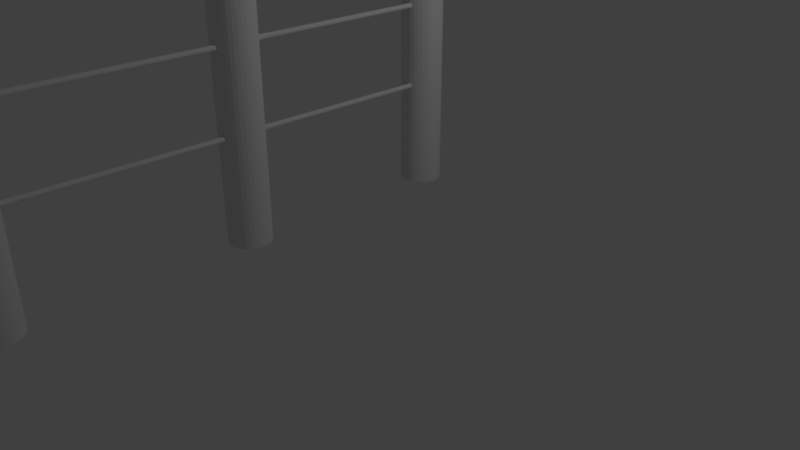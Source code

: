 # Source: Alambrado.blend  (saved by Blender 2.79.0; exported with 4.5.12 LTS)
import bpy
from mathutils import Matrix  # noqa: F401  (used for matrix-valued properties, if any)

bpy.ops.wm.read_factory_settings(use_empty=True)
scene = bpy.context.scene
scene.name = 'Scene'

# ---- collections
col_collection_1 = bpy.data.collections.new('Collection 1'); scene.collection.children.link(col_collection_1)

# ---- world
world_world = bpy.data.worlds.new('World'); scene.world = world_world
world_world.color = (0.05088, 0.05088, 0.05088)
world_world.use_sun_shadow = False
world_world.sun_shadow_jitter_overblur = 0.0
world_world.cycles.sampling_method = 'MANUAL'

# ---- cameras
cam_camera = bpy.data.cameras.new('Camera')
cam_camera.clip_end = 100.0
cam_camera.lens = 35.0
cam_camera.sensor_width = 32.0
cam_camera.sensor_height = 18.0
cam_camera.ortho_scale = 7.314
cam_camera.dof.focus_distance = 0.0
cam_camera.dof.aperture_fstop = 128.0

# ---- lights
light_lamp = bpy.data.lights.new('Lamp', 'POINT')
light_lamp.transmission_factor = 0.0
light_lamp.cutoff_distance = 30.0
light_lamp.energy = 100.0
light_lamp.shadow_buffer_clip_start = 1.001
light_lamp.shadow_soft_size = 0.1
light_lamp.shadow_maximum_resolution = 0.006
light_lamp.use_absolute_resolution = True

# ---- meshes
me_cylinder_003 = bpy.data.meshes.new('Cylinder.003')
me_cylinder_003.from_pydata([(4.954, 0.3981, -6.779), (4.863, 0.151, 0.3851), (4.969, 0.3966, -6.779), (4.878, 0.1495, 0.3851), (4.984, 0.3922, -6.779), (4.893, 0.145, 0.3851), (4.998, 0.3849, -6.779), (4.906, 0.1378, 0.3851), (5.009, 0.3752, -6.779), (4.918, 0.1281, 0.3851), (5.019, 0.3633, -6.779), (4.928, 0.1162, 0.3851), (5.026, 0.3498, -6.779), (4.935, 0.1027, 0.3851), (5.031, 0.3351, -6.779), (4.939, 0.08797, 0.3851), (5.032, 0.3198, -6.779), (4.941, 0.07269, 0.3851), (5.031, 0.3045, -6.779), (4.939, 0.05742, 0.3851), (5.026, 0.2899, -6.779), (4.935, 0.04273, 0.3851), (5.019, 0.2763, -6.779), (4.928, 0.02919, 0.3851), (5.009, 0.2645, -6.779), (4.918, 0.01733, 0.3851), (4.998, 0.2547, -6.779), (4.906, 0.007592, 0.3851), (4.984, 0.2475, -6.779), (4.893, 0.0003569, 0.3851), (4.969, 0.243, -6.779), (4.878, -0.004099, 0.3851), (4.954, 0.2415, -6.779), (4.863, -0.005603, 0.3851), (4.939, 0.243, -6.779), (4.847, -0.004098, 0.3851), (4.924, 0.2475, -6.779), (4.833, 0.0003569, 0.3851), (4.911, 0.2547, -6.779), (4.819, 0.007592, 0.3851), (4.899, 0.2645, -6.779), (4.807, 0.01733, 0.3851), (4.889, 0.2763, -6.779), (4.798, 0.02919, 0.3851), (4.882, 0.2899, -6.779), (4.79, 0.04273, 0.3851), (4.877, 0.3045, -6.779), (4.786, 0.05742, 0.3851), (4.876, 0.3198, -6.779), (4.784, 0.07269, 0.3851), (4.877, 0.3351, -6.779), (4.786, 0.08797, 0.3851), (4.882, 0.3498, -6.779), (4.79, 0.1027, 0.3851), (4.889, 0.3633, -6.779), (4.798, 0.1162, 0.3851), (4.899, 0.3752, -6.779), (4.807, 0.1281, 0.3851), (4.911, 0.3849, -6.779), (4.819, 0.1378, 0.3851), (4.924, 0.3922, -6.779), (4.833, 0.145, 0.3851), (4.939, 0.3966, -6.779), (4.847, 0.1495, 0.3851)], [], [(0, 1, 3, 2), (2, 3, 5, 4), (4, 5, 7, 6), (6, 7, 9, 8), (8, 9, 11, 10), (10, 11, 13, 12), (12, 13, 15, 14), (14, 15, 17, 16), (16, 17, 19, 18), (18, 19, 21, 20), (20, 21, 23, 22), (22, 23, 25, 24), (24, 25, 27, 26), (26, 27, 29, 28), (28, 29, 31, 30), (30, 31, 33, 32), (32, 33, 35, 34), (34, 35, 37, 36), (36, 37, 39, 38), (38, 39, 41, 40), (40, 41, 43, 42), (42, 43, 45, 44), (44, 45, 47, 46), (46, 47, 49, 48), (48, 49, 51, 50), (50, 51, 53, 52), (52, 53, 55, 54), (54, 55, 57, 56), (56, 57, 59, 58), (58, 59, 61, 60), (3, 1, 63, 61, 59, 57, 55, 53, 51, 49, 47, 45, 43, 41, 39, 37, 35, 33, 31, 29, 27, 25, 23, 21, 19, 17, 15, 13, 11, 9, 7, 5), (60, 61, 63, 62), (62, 63, 1, 0), (0, 2, 4, 6, 8, 10, 12, 14, 16, 18, 20, 22, 24, 26, 28, 30, 32, 34, 36, 38, 40, 42, 44, 46, 48, 50, 52, 54, 56, 58, 60, 62)])
me_cylinder_003.use_remesh_preserve_volume = False
me_cylinder_003.use_remesh_preserve_attributes = False
me_cylinder_003.use_mirror_vertex_groups = False
me_cylinder_003.update()
me_cylinder = bpy.data.meshes.new('Cylinder')
me_cylinder.from_pydata([(1.62e-08, 0.6976, 0.7476), (1.62e-08, 0.6976, 8.808), (0.1361, 0.6841, 0.7476), (0.1361, 0.6841, 8.808), (0.2669, 0.6445, 0.7476), (0.2669, 0.6445, 8.808), (0.3875, 0.58, 0.7476), (0.3875, 0.58, 8.808), (0.4932, 0.4932, 0.7476), (0.4932, 0.4932, 8.808), (0.58, 0.3875, 0.7476), (0.58, 0.3875, 8.808), (0.6445, 0.2669, 0.7476), (0.6445, 0.2669, 8.808), (0.6841, 0.1361, 0.7476), (0.6841, 0.1361, 8.808), (0.6976, 1.49e-07, 0.7476), (0.6976, 1.49e-07, 8.808), (0.6841, -0.1361, 0.7476), (0.6841, -0.1361, 8.808), (0.6445, -0.2669, 0.7476), (0.6445, -0.2669, 8.808), (0.58, -0.3875, 0.7476), (0.58, -0.3875, 8.808), (0.4932, -0.4932, 0.7476), (0.4932, -0.4932, 8.808), (0.3875, -0.58, 0.7476), (0.3875, -0.58, 8.808), (0.2669, -0.6445, 0.7476), (0.2669, -0.6445, 8.808), (0.1361, -0.6841, 0.7476), (0.1361, -0.6841, 8.808), (-2.111e-07, -0.6976, 0.7476), (-2.111e-07, -0.6976, 8.808), (-0.1361, -0.6841, 0.7476), (-0.1361, -0.6841, 8.808), (-0.2669, -0.6445, 0.7476), (-0.2669, -0.6445, 8.808), (-0.3875, -0.58, 0.7476), (-0.3875, -0.58, 8.808), (-0.4932, -0.4932, 0.7476), (-0.4932, -0.4932, 8.808), (-0.58, -0.3875, 0.7476), (-0.58, -0.3875, 8.808), (-0.6445, -0.2669, 0.7476), (-0.6445, -0.2669, 8.808), (-0.6841, -0.1361, 0.7476), (-0.6841, -0.1361, 8.808), (-0.6976, 7.699e-07, 0.7476), (-0.6976, 7.699e-07, 8.808), (-0.6841, 0.1361, 0.7476), (-0.6841, 0.1361, 8.808), (-0.6445, 0.2669, 0.7476), (-0.6445, 0.2669, 8.808), (-0.58, 0.3875, 0.7476), (-0.58, 0.3875, 8.808), (-0.4932, 0.4932, 0.7476), (-0.4932, 0.4932, 8.808), (-0.3875, 0.58, 0.7476), (-0.3875, 0.58, 8.808), (-0.2669, 0.6445, 0.7476), (-0.2669, 0.6445, 8.808), (-0.1361, 0.6841, 0.7476), (-0.1361, 0.6841, 8.808)], [], [(0, 1, 3, 2), (2, 3, 5, 4), (4, 5, 7, 6), (6, 7, 9, 8), (8, 9, 11, 10), (10, 11, 13, 12), (12, 13, 15, 14), (14, 15, 17, 16), (16, 17, 19, 18), (18, 19, 21, 20), (20, 21, 23, 22), (22, 23, 25, 24), (24, 25, 27, 26), (26, 27, 29, 28), (28, 29, 31, 30), (30, 31, 33, 32), (32, 33, 35, 34), (34, 35, 37, 36), (36, 37, 39, 38), (38, 39, 41, 40), (40, 41, 43, 42), (42, 43, 45, 44), (44, 45, 47, 46), (46, 47, 49, 48), (48, 49, 51, 50), (50, 51, 53, 52), (52, 53, 55, 54), (54, 55, 57, 56), (56, 57, 59, 58), (58, 59, 61, 60), (3, 1, 63, 61, 59, 57, 55, 53, 51, 49, 47, 45, 43, 41, 39, 37, 35, 33, 31, 29, 27, 25, 23, 21, 19, 17, 15, 13, 11, 9, 7, 5), (60, 61, 63, 62), (62, 63, 1, 0), (0, 2, 4, 6, 8, 10, 12, 14, 16, 18, 20, 22, 24, 26, 28, 30, 32, 34, 36, 38, 40, 42, 44, 46, 48, 50, 52, 54, 56, 58, 60, 62)])
me_cylinder.use_remesh_preserve_volume = False
me_cylinder.use_remesh_preserve_attributes = False
me_cylinder.use_mirror_vertex_groups = False
me_cylinder.update()
me_cylinder_001 = bpy.data.meshes.new('Cylinder.001')
me_cylinder_001.from_pydata([(1.62e-08, 0.6976, 0.7476), (1.62e-08, 0.6976, 8.808), (0.1361, 0.6841, 0.7476), (0.1361, 0.6841, 8.808), (0.2669, 0.6445, 0.7476), (0.2669, 0.6445, 8.808), (0.3875, 0.58, 0.7476), (0.3875, 0.58, 8.808), (0.4932, 0.4932, 0.7476), (0.4932, 0.4932, 8.808), (0.58, 0.3875, 0.7476), (0.58, 0.3875, 8.808), (0.6445, 0.2669, 0.7476), (0.6445, 0.2669, 8.808), (0.6841, 0.1361, 0.7476), (0.6841, 0.1361, 8.808), (0.6976, 1.49e-07, 0.7476), (0.6976, 1.49e-07, 8.808), (0.6841, -0.1361, 0.7476), (0.6841, -0.1361, 8.808), (0.6445, -0.2669, 0.7476), (0.6445, -0.2669, 8.808), (0.58, -0.3875, 0.7476), (0.58, -0.3875, 8.808), (0.4932, -0.4932, 0.7476), (0.4932, -0.4932, 8.808), (0.3875, -0.58, 0.7476), (0.3875, -0.58, 8.808), (0.2669, -0.6445, 0.7476), (0.2669, -0.6445, 8.808), (0.1361, -0.6841, 0.7476), (0.1361, -0.6841, 8.808), (-2.111e-07, -0.6976, 0.7476), (-2.111e-07, -0.6976, 8.808), (-0.1361, -0.6841, 0.7476), (-0.1361, -0.6841, 8.808), (-0.2669, -0.6445, 0.7476), (-0.2669, -0.6445, 8.808), (-0.3875, -0.58, 0.7476), (-0.3875, -0.58, 8.808), (-0.4932, -0.4932, 0.7476), (-0.4932, -0.4932, 8.808), (-0.58, -0.3875, 0.7476), (-0.58, -0.3875, 8.808), (-0.6445, -0.2669, 0.7476), (-0.6445, -0.2669, 8.808), (-0.6841, -0.1361, 0.7476), (-0.6841, -0.1361, 8.808), (-0.6976, 7.699e-07, 0.7476), (-0.6976, 7.699e-07, 8.808), (-0.6841, 0.1361, 0.7476), (-0.6841, 0.1361, 8.808), (-0.6445, 0.2669, 0.7476), (-0.6445, 0.2669, 8.808), (-0.58, 0.3875, 0.7476), (-0.58, 0.3875, 8.808), (-0.4932, 0.4932, 0.7476), (-0.4932, 0.4932, 8.808), (-0.3875, 0.58, 0.7476), (-0.3875, 0.58, 8.808), (-0.2669, 0.6445, 0.7476), (-0.2669, 0.6445, 8.808), (-0.1361, 0.6841, 0.7476), (-0.1361, 0.6841, 8.808)], [], [(0, 1, 3, 2), (2, 3, 5, 4), (4, 5, 7, 6), (6, 7, 9, 8), (8, 9, 11, 10), (10, 11, 13, 12), (12, 13, 15, 14), (14, 15, 17, 16), (16, 17, 19, 18), (18, 19, 21, 20), (20, 21, 23, 22), (22, 23, 25, 24), (24, 25, 27, 26), (26, 27, 29, 28), (28, 29, 31, 30), (30, 31, 33, 32), (32, 33, 35, 34), (34, 35, 37, 36), (36, 37, 39, 38), (38, 39, 41, 40), (40, 41, 43, 42), (42, 43, 45, 44), (44, 45, 47, 46), (46, 47, 49, 48), (48, 49, 51, 50), (50, 51, 53, 52), (52, 53, 55, 54), (54, 55, 57, 56), (56, 57, 59, 58), (58, 59, 61, 60), (3, 1, 63, 61, 59, 57, 55, 53, 51, 49, 47, 45, 43, 41, 39, 37, 35, 33, 31, 29, 27, 25, 23, 21, 19, 17, 15, 13, 11, 9, 7, 5), (60, 61, 63, 62), (62, 63, 1, 0), (0, 2, 4, 6, 8, 10, 12, 14, 16, 18, 20, 22, 24, 26, 28, 30, 32, 34, 36, 38, 40, 42, 44, 46, 48, 50, 52, 54, 56, 58, 60, 62)])
me_cylinder_001.use_remesh_preserve_volume = False
me_cylinder_001.use_remesh_preserve_attributes = False
me_cylinder_001.use_mirror_vertex_groups = False
me_cylinder_001.update()
me_cylinder_002 = bpy.data.meshes.new('Cylinder.002')
me_cylinder_002.from_pydata([(1.62e-08, 0.6976, 0.7476), (1.62e-08, 0.6976, 8.808), (0.1361, 0.6841, 0.7476), (0.1361, 0.6841, 8.808), (0.2669, 0.6445, 0.7476), (0.2669, 0.6445, 8.808), (0.3875, 0.58, 0.7476), (0.3875, 0.58, 8.808), (0.4932, 0.4932, 0.7476), (0.4932, 0.4932, 8.808), (0.58, 0.3875, 0.7476), (0.58, 0.3875, 8.808), (0.6445, 0.2669, 0.7476), (0.6445, 0.2669, 8.808), (0.6841, 0.1361, 0.7476), (0.6841, 0.1361, 8.808), (0.6976, 1.49e-07, 0.7476), (0.6976, 1.49e-07, 8.808), (0.6841, -0.1361, 0.7476), (0.6841, -0.1361, 8.808), (0.6445, -0.2669, 0.7476), (0.6445, -0.2669, 8.808), (0.58, -0.3875, 0.7476), (0.58, -0.3875, 8.808), (0.4932, -0.4932, 0.7476), (0.4932, -0.4932, 8.808), (0.3875, -0.58, 0.7476), (0.3875, -0.58, 8.808), (0.2669, -0.6445, 0.7476), (0.2669, -0.6445, 8.808), (0.1361, -0.6841, 0.7476), (0.1361, -0.6841, 8.808), (-2.111e-07, -0.6976, 0.7476), (-2.111e-07, -0.6976, 8.808), (-0.1361, -0.6841, 0.7476), (-0.1361, -0.6841, 8.808), (-0.2669, -0.6445, 0.7476), (-0.2669, -0.6445, 8.808), (-0.3875, -0.58, 0.7476), (-0.3875, -0.58, 8.808), (-0.4932, -0.4932, 0.7476), (-0.4932, -0.4932, 8.808), (-0.58, -0.3875, 0.7476), (-0.58, -0.3875, 8.808), (-0.6445, -0.2669, 0.7476), (-0.6445, -0.2669, 8.808), (-0.6841, -0.1361, 0.7476), (-0.6841, -0.1361, 8.808), (-0.6976, 7.699e-07, 0.7476), (-0.6976, 7.699e-07, 8.808), (-0.6841, 0.1361, 0.7476), (-0.6841, 0.1361, 8.808), (-0.6445, 0.2669, 0.7476), (-0.6445, 0.2669, 8.808), (-0.58, 0.3875, 0.7476), (-0.58, 0.3875, 8.808), (-0.4932, 0.4932, 0.7476), (-0.4932, 0.4932, 8.808), (-0.3875, 0.58, 0.7476), (-0.3875, 0.58, 8.808), (-0.2669, 0.6445, 0.7476), (-0.2669, 0.6445, 8.808), (-0.1361, 0.6841, 0.7476), (-0.1361, 0.6841, 8.808)], [], [(0, 1, 3, 2), (2, 3, 5, 4), (4, 5, 7, 6), (6, 7, 9, 8), (8, 9, 11, 10), (10, 11, 13, 12), (12, 13, 15, 14), (14, 15, 17, 16), (16, 17, 19, 18), (18, 19, 21, 20), (20, 21, 23, 22), (22, 23, 25, 24), (24, 25, 27, 26), (26, 27, 29, 28), (28, 29, 31, 30), (30, 31, 33, 32), (32, 33, 35, 34), (34, 35, 37, 36), (36, 37, 39, 38), (38, 39, 41, 40), (40, 41, 43, 42), (42, 43, 45, 44), (44, 45, 47, 46), (46, 47, 49, 48), (48, 49, 51, 50), (50, 51, 53, 52), (52, 53, 55, 54), (54, 55, 57, 56), (56, 57, 59, 58), (58, 59, 61, 60), (3, 1, 63, 61, 59, 57, 55, 53, 51, 49, 47, 45, 43, 41, 39, 37, 35, 33, 31, 29, 27, 25, 23, 21, 19, 17, 15, 13, 11, 9, 7, 5), (60, 61, 63, 62), (62, 63, 1, 0), (0, 2, 4, 6, 8, 10, 12, 14, 16, 18, 20, 22, 24, 26, 28, 30, 32, 34, 36, 38, 40, 42, 44, 46, 48, 50, 52, 54, 56, 58, 60, 62)])
me_cylinder_002.use_remesh_preserve_volume = False
me_cylinder_002.use_remesh_preserve_attributes = False
me_cylinder_002.use_mirror_vertex_groups = False
me_cylinder_002.update()
me_cylinder_004 = bpy.data.meshes.new('Cylinder.004')
me_cylinder_004.from_pydata([(4.954, 0.3981, -6.779), (4.863, 0.151, 0.3851), (4.969, 0.3966, -6.779), (4.878, 0.1495, 0.3851), (4.984, 0.3922, -6.779), (4.893, 0.145, 0.3851), (4.998, 0.3849, -6.779), (4.906, 0.1378, 0.3851), (5.009, 0.3752, -6.779), (4.918, 0.1281, 0.3851), (5.019, 0.3633, -6.779), (4.928, 0.1162, 0.3851), (5.026, 0.3498, -6.779), (4.935, 0.1027, 0.3851), (5.031, 0.3351, -6.779), (4.939, 0.08797, 0.3851), (5.032, 0.3198, -6.779), (4.941, 0.07269, 0.3851), (5.031, 0.3045, -6.779), (4.939, 0.05742, 0.3851), (5.026, 0.2899, -6.779), (4.935, 0.04273, 0.3851), (5.019, 0.2763, -6.779), (4.928, 0.02919, 0.3851), (5.009, 0.2645, -6.779), (4.918, 0.01733, 0.3851), (4.998, 0.2547, -6.779), (4.906, 0.007592, 0.3851), (4.984, 0.2475, -6.779), (4.893, 0.0003569, 0.3851), (4.969, 0.243, -6.779), (4.878, -0.004099, 0.3851), (4.954, 0.2415, -6.779), (4.863, -0.005603, 0.3851), (4.939, 0.243, -6.779), (4.847, -0.004098, 0.3851), (4.924, 0.2475, -6.779), (4.833, 0.0003569, 0.3851), (4.911, 0.2547, -6.779), (4.819, 0.007592, 0.3851), (4.899, 0.2645, -6.779), (4.807, 0.01733, 0.3851), (4.889, 0.2763, -6.779), (4.798, 0.02919, 0.3851), (4.882, 0.2899, -6.779), (4.79, 0.04273, 0.3851), (4.877, 0.3045, -6.779), (4.786, 0.05742, 0.3851), (4.876, 0.3198, -6.779), (4.784, 0.07269, 0.3851), (4.877, 0.3351, -6.779), (4.786, 0.08797, 0.3851), (4.882, 0.3498, -6.779), (4.79, 0.1027, 0.3851), (4.889, 0.3633, -6.779), (4.798, 0.1162, 0.3851), (4.899, 0.3752, -6.779), (4.807, 0.1281, 0.3851), (4.911, 0.3849, -6.779), (4.819, 0.1378, 0.3851), (4.924, 0.3922, -6.779), (4.833, 0.145, 0.3851), (4.939, 0.3966, -6.779), (4.847, 0.1495, 0.3851)], [], [(0, 1, 3, 2), (2, 3, 5, 4), (4, 5, 7, 6), (6, 7, 9, 8), (8, 9, 11, 10), (10, 11, 13, 12), (12, 13, 15, 14), (14, 15, 17, 16), (16, 17, 19, 18), (18, 19, 21, 20), (20, 21, 23, 22), (22, 23, 25, 24), (24, 25, 27, 26), (26, 27, 29, 28), (28, 29, 31, 30), (30, 31, 33, 32), (32, 33, 35, 34), (34, 35, 37, 36), (36, 37, 39, 38), (38, 39, 41, 40), (40, 41, 43, 42), (42, 43, 45, 44), (44, 45, 47, 46), (46, 47, 49, 48), (48, 49, 51, 50), (50, 51, 53, 52), (52, 53, 55, 54), (54, 55, 57, 56), (56, 57, 59, 58), (58, 59, 61, 60), (3, 1, 63, 61, 59, 57, 55, 53, 51, 49, 47, 45, 43, 41, 39, 37, 35, 33, 31, 29, 27, 25, 23, 21, 19, 17, 15, 13, 11, 9, 7, 5), (60, 61, 63, 62), (62, 63, 1, 0), (0, 2, 4, 6, 8, 10, 12, 14, 16, 18, 20, 22, 24, 26, 28, 30, 32, 34, 36, 38, 40, 42, 44, 46, 48, 50, 52, 54, 56, 58, 60, 62)])
me_cylinder_004.use_remesh_preserve_volume = False
me_cylinder_004.use_remesh_preserve_attributes = False
me_cylinder_004.use_mirror_vertex_groups = False
me_cylinder_004.update()
me_cylinder_005 = bpy.data.meshes.new('Cylinder.005')
me_cylinder_005.from_pydata([(4.954, 0.3981, -6.779), (4.863, 0.151, 0.3851), (4.969, 0.3966, -6.779), (4.878, 0.1495, 0.3851), (4.984, 0.3922, -6.779), (4.893, 0.145, 0.3851), (4.998, 0.3849, -6.779), (4.906, 0.1378, 0.3851), (5.009, 0.3752, -6.779), (4.918, 0.1281, 0.3851), (5.019, 0.3633, -6.779), (4.928, 0.1162, 0.3851), (5.026, 0.3498, -6.779), (4.935, 0.1027, 0.3851), (5.031, 0.3351, -6.779), (4.939, 0.08797, 0.3851), (5.032, 0.3198, -6.779), (4.941, 0.07269, 0.3851), (5.031, 0.3045, -6.779), (4.939, 0.05742, 0.3851), (5.026, 0.2899, -6.779), (4.935, 0.04273, 0.3851), (5.019, 0.2763, -6.779), (4.928, 0.02919, 0.3851), (5.009, 0.2645, -6.779), (4.918, 0.01733, 0.3851), (4.998, 0.2547, -6.779), (4.906, 0.007592, 0.3851), (4.984, 0.2475, -6.779), (4.893, 0.0003569, 0.3851), (4.969, 0.243, -6.779), (4.878, -0.004099, 0.3851), (4.954, 0.2415, -6.779), (4.863, -0.005603, 0.3851), (4.939, 0.243, -6.779), (4.847, -0.004098, 0.3851), (4.924, 0.2475, -6.779), (4.833, 0.0003569, 0.3851), (4.911, 0.2547, -6.779), (4.819, 0.007592, 0.3851), (4.899, 0.2645, -6.779), (4.807, 0.01733, 0.3851), (4.889, 0.2763, -6.779), (4.798, 0.02919, 0.3851), (4.882, 0.2899, -6.779), (4.79, 0.04273, 0.3851), (4.877, 0.3045, -6.779), (4.786, 0.05742, 0.3851), (4.876, 0.3198, -6.779), (4.784, 0.07269, 0.3851), (4.877, 0.3351, -6.779), (4.786, 0.08797, 0.3851), (4.882, 0.3498, -6.779), (4.79, 0.1027, 0.3851), (4.889, 0.3633, -6.779), (4.798, 0.1162, 0.3851), (4.899, 0.3752, -6.779), (4.807, 0.1281, 0.3851), (4.911, 0.3849, -6.779), (4.819, 0.1378, 0.3851), (4.924, 0.3922, -6.779), (4.833, 0.145, 0.3851), (4.939, 0.3966, -6.779), (4.847, 0.1495, 0.3851)], [], [(0, 1, 3, 2), (2, 3, 5, 4), (4, 5, 7, 6), (6, 7, 9, 8), (8, 9, 11, 10), (10, 11, 13, 12), (12, 13, 15, 14), (14, 15, 17, 16), (16, 17, 19, 18), (18, 19, 21, 20), (20, 21, 23, 22), (22, 23, 25, 24), (24, 25, 27, 26), (26, 27, 29, 28), (28, 29, 31, 30), (30, 31, 33, 32), (32, 33, 35, 34), (34, 35, 37, 36), (36, 37, 39, 38), (38, 39, 41, 40), (40, 41, 43, 42), (42, 43, 45, 44), (44, 45, 47, 46), (46, 47, 49, 48), (48, 49, 51, 50), (50, 51, 53, 52), (52, 53, 55, 54), (54, 55, 57, 56), (56, 57, 59, 58), (58, 59, 61, 60), (3, 1, 63, 61, 59, 57, 55, 53, 51, 49, 47, 45, 43, 41, 39, 37, 35, 33, 31, 29, 27, 25, 23, 21, 19, 17, 15, 13, 11, 9, 7, 5), (60, 61, 63, 62), (62, 63, 1, 0), (0, 2, 4, 6, 8, 10, 12, 14, 16, 18, 20, 22, 24, 26, 28, 30, 32, 34, 36, 38, 40, 42, 44, 46, 48, 50, 52, 54, 56, 58, 60, 62)])
me_cylinder_005.use_remesh_preserve_volume = False
me_cylinder_005.use_remesh_preserve_attributes = False
me_cylinder_005.use_mirror_vertex_groups = False
me_cylinder_005.update()
me_cylinder_006 = bpy.data.meshes.new('Cylinder.006')
me_cylinder_006.from_pydata([(4.954, 0.3981, -6.779), (4.863, 0.151, 0.3851), (4.969, 0.3966, -6.779), (4.878, 0.1495, 0.3851), (4.984, 0.3922, -6.779), (4.893, 0.145, 0.3851), (4.998, 0.3849, -6.779), (4.906, 0.1378, 0.3851), (5.009, 0.3752, -6.779), (4.918, 0.1281, 0.3851), (5.019, 0.3633, -6.779), (4.928, 0.1162, 0.3851), (5.026, 0.3498, -6.779), (4.935, 0.1027, 0.3851), (5.031, 0.3351, -6.779), (4.939, 0.08797, 0.3851), (5.032, 0.3198, -6.779), (4.941, 0.07269, 0.3851), (5.031, 0.3045, -6.779), (4.939, 0.05742, 0.3851), (5.026, 0.2899, -6.779), (4.935, 0.04273, 0.3851), (5.019, 0.2763, -6.779), (4.928, 0.02919, 0.3851), (5.009, 0.2645, -6.779), (4.918, 0.01733, 0.3851), (4.998, 0.2547, -6.779), (4.906, 0.007592, 0.3851), (4.984, 0.2475, -6.779), (4.893, 0.0003569, 0.3851), (4.969, 0.243, -6.779), (4.878, -0.004099, 0.3851), (4.954, 0.2415, -6.779), (4.863, -0.005603, 0.3851), (4.939, 0.243, -6.779), (4.847, -0.004098, 0.3851), (4.924, 0.2475, -6.779), (4.833, 0.0003569, 0.3851), (4.911, 0.2547, -6.779), (4.819, 0.007592, 0.3851), (4.899, 0.2645, -6.779), (4.807, 0.01733, 0.3851), (4.889, 0.2763, -6.779), (4.798, 0.02919, 0.3851), (4.882, 0.2899, -6.779), (4.79, 0.04273, 0.3851), (4.877, 0.3045, -6.779), (4.786, 0.05742, 0.3851), (4.876, 0.3198, -6.779), (4.784, 0.07269, 0.3851), (4.877, 0.3351, -6.779), (4.786, 0.08797, 0.3851), (4.882, 0.3498, -6.779), (4.79, 0.1027, 0.3851), (4.889, 0.3633, -6.779), (4.798, 0.1162, 0.3851), (4.899, 0.3752, -6.779), (4.807, 0.1281, 0.3851), (4.911, 0.3849, -6.779), (4.819, 0.1378, 0.3851), (4.924, 0.3922, -6.779), (4.833, 0.145, 0.3851), (4.939, 0.3966, -6.779), (4.847, 0.1495, 0.3851)], [], [(0, 1, 3, 2), (2, 3, 5, 4), (4, 5, 7, 6), (6, 7, 9, 8), (8, 9, 11, 10), (10, 11, 13, 12), (12, 13, 15, 14), (14, 15, 17, 16), (16, 17, 19, 18), (18, 19, 21, 20), (20, 21, 23, 22), (22, 23, 25, 24), (24, 25, 27, 26), (26, 27, 29, 28), (28, 29, 31, 30), (30, 31, 33, 32), (32, 33, 35, 34), (34, 35, 37, 36), (36, 37, 39, 38), (38, 39, 41, 40), (40, 41, 43, 42), (42, 43, 45, 44), (44, 45, 47, 46), (46, 47, 49, 48), (48, 49, 51, 50), (50, 51, 53, 52), (52, 53, 55, 54), (54, 55, 57, 56), (56, 57, 59, 58), (58, 59, 61, 60), (3, 1, 63, 61, 59, 57, 55, 53, 51, 49, 47, 45, 43, 41, 39, 37, 35, 33, 31, 29, 27, 25, 23, 21, 19, 17, 15, 13, 11, 9, 7, 5), (60, 61, 63, 62), (62, 63, 1, 0), (0, 2, 4, 6, 8, 10, 12, 14, 16, 18, 20, 22, 24, 26, 28, 30, 32, 34, 36, 38, 40, 42, 44, 46, 48, 50, 52, 54, 56, 58, 60, 62)])
me_cylinder_006.use_remesh_preserve_volume = False
me_cylinder_006.use_remesh_preserve_attributes = False
me_cylinder_006.use_mirror_vertex_groups = False
me_cylinder_006.update()

# ---- objects
ob_cylinder_003 = bpy.data.objects.new('Cylinder.003', me_cylinder_003)
ob_cylinder = bpy.data.objects.new('Cylinder', me_cylinder)
ob_lamp = bpy.data.objects.new('Lamp', light_lamp)
ob_camera = bpy.data.objects.new('Camera', cam_camera)
ob_cylinder_001 = bpy.data.objects.new('Cylinder.001', me_cylinder_001)
ob_cylinder_002 = bpy.data.objects.new('Cylinder.002', me_cylinder_002)
ob_cylinder_004 = bpy.data.objects.new('Cylinder.004', me_cylinder_004)
ob_cylinder_005 = bpy.data.objects.new('Cylinder.005', me_cylinder_005)
ob_cylinder_006 = bpy.data.objects.new('Cylinder.006', me_cylinder_006)

# ---- transforms, parenting, visibility, modifiers, constraints
ob_cylinder_003.location = (0.9948, -4.499, 0.4113)
ob_cylinder_003.rotation_euler = (4.701, -1.077, -3.169)
ob_cylinder_003.scale = (0.3985, 0.3985, 0.3985)
ob_cylinder_003.lineart.crease_threshold = 0.0
ob_cylinder.location = (0.0, -4.552, 0.5687)
ob_cylinder.scale = (0.3596, 0.3596, 0.3596)
ob_cylinder.lineart.crease_threshold = 0.0
ob_lamp.location = (4.076, 1.005, 5.904)
ob_lamp.rotation_euler = (0.6503, 0.05522, 1.866)
ob_lamp.lock_rotations_4d = False
ob_lamp.empty_display_type = 'ARROWS'
ob_lamp.color = (0.0, 0.0, 0.0, 0.0)
ob_lamp.lineart.crease_threshold = 0.0
ob_camera.location = (7.481, -6.508, 5.344)
ob_camera.rotation_euler = (1.109, 0.0, 0.8149)
ob_camera.lock_rotations_4d = False
ob_camera.empty_display_type = 'ARROWS'
ob_camera.color = (0.0, 0.0, 0.0, 0.0)
ob_camera.display_type = 'WIRE'
ob_camera.lineart.crease_threshold = 0.0
ob_cylinder_001.location = (0.0, -1.752, 0.5687)
ob_cylinder_001.scale = (0.3596, 0.3596, 0.3596)
ob_cylinder_001.lineart.crease_threshold = 0.0
ob_cylinder_002.location = (0.0, 0.9096, 0.5687)
ob_cylinder_002.scale = (0.3596, 0.3596, 0.3596)
ob_cylinder_002.lineart.crease_threshold = 0.0
ob_cylinder_004.location = (0.9948, -4.499, 1.374)
ob_cylinder_004.rotation_euler = (4.701, -1.077, -3.169)
ob_cylinder_004.scale = (0.3985, 0.3985, 0.3985)
ob_cylinder_004.lineart.crease_threshold = 0.0
ob_cylinder_005.location = (0.9948, -1.68, 0.4113)
ob_cylinder_005.rotation_euler = (4.701, -1.077, -3.169)
ob_cylinder_005.scale = (0.3985, 0.3985, 0.3985)
ob_cylinder_005.lineart.crease_threshold = 0.0
ob_cylinder_006.location = (0.9948, -1.659, 1.385)
ob_cylinder_006.rotation_euler = (4.701, -1.077, -3.169)
ob_cylinder_006.scale = (0.3985, 0.3985, 0.3985)
ob_cylinder_006.lineart.crease_threshold = 0.0

# ---- collection membership
col_collection_1.objects.link(ob_cylinder_003)
col_collection_1.objects.link(ob_cylinder)
col_collection_1.objects.link(ob_lamp)
col_collection_1.objects.link(ob_camera)
col_collection_1.objects.link(ob_cylinder_001)
col_collection_1.objects.link(ob_cylinder_002)
col_collection_1.objects.link(ob_cylinder_004)
col_collection_1.objects.link(ob_cylinder_005)
col_collection_1.objects.link(ob_cylinder_006)

# ---- scene / render settings (as saved in the file)
scene.camera = ob_camera
scene.frame_start = 1; scene.frame_end = 250; scene.frame_set(1)
scene.render.engine = 'BLENDER_EEVEE_NEXT'
scene.render.resolution_percentage = 50
scene.render.dither_intensity = 0.0
scene.cycles.use_denoising = False
scene.cycles.samples = 128
scene.cycles.sampling_pattern = 'TABULATED_SOBOL'
scene.cycles.use_adaptive_sampling = False
scene.cycles.use_light_tree = False
scene.cycles.blur_glossy = 0.0
scene.cycles.sample_clamp_indirect = 0.0
scene.view_settings.view_transform = 'Standard'
bpy.context.view_layer.update()
